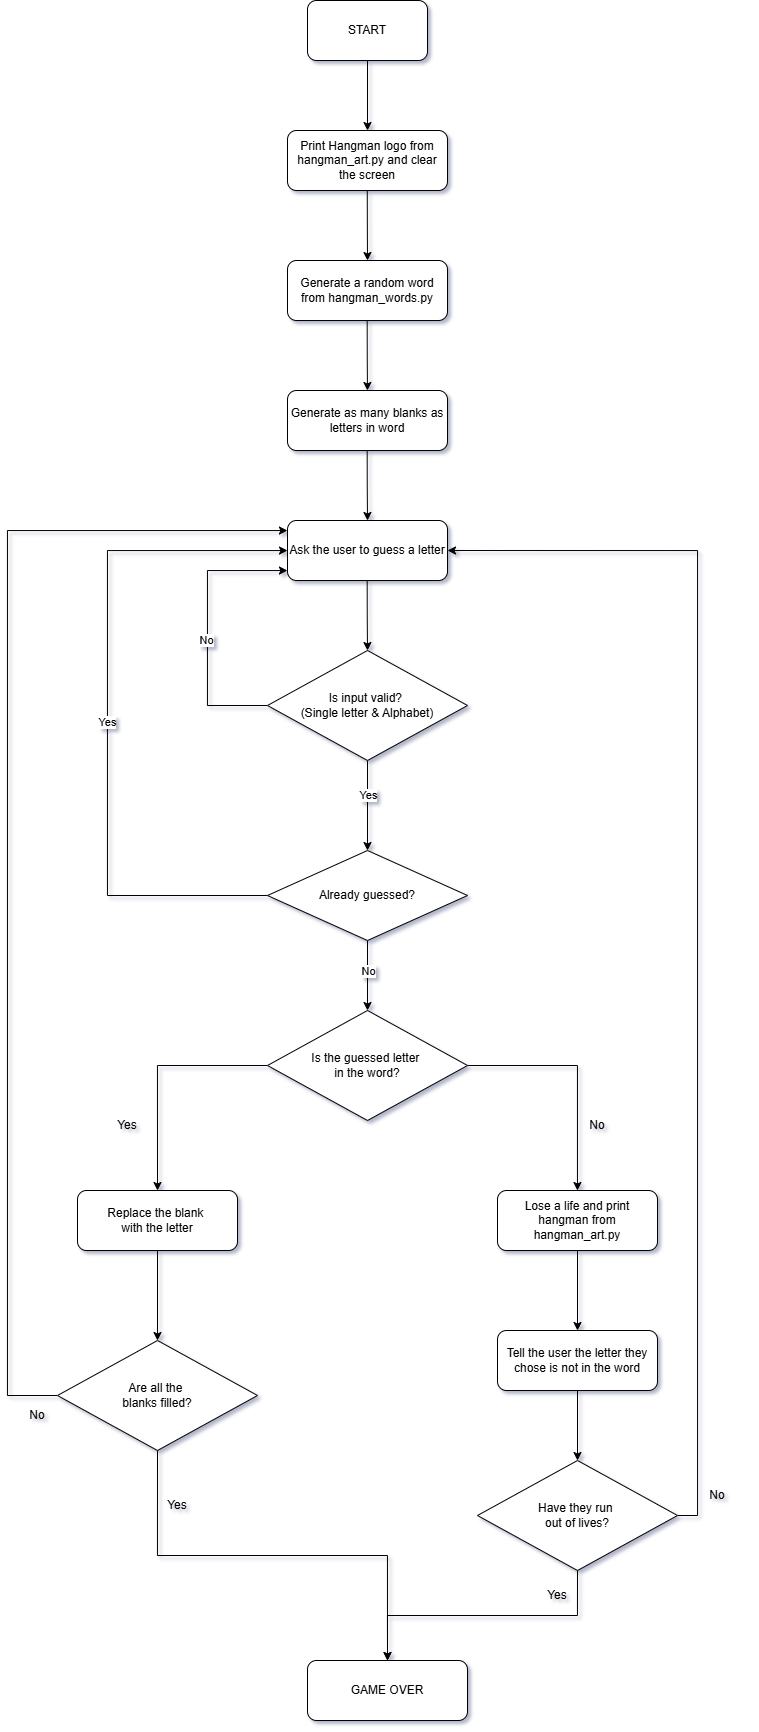

The diagram above was exported from draw.io. Its source (the exported page's mxGraphModel, read from the mxfile embedded in the PNG):
<mxGraphModel dx="1097" dy="555" grid="1" gridSize="10" guides="1" tooltips="1" connect="1" arrows="1" fold="1" page="1" pageScale="1" pageWidth="827" pageHeight="1169" math="0" shadow="0">
  <root>
    <mxCell id="0" />
    <mxCell id="1" parent="0" />
    <mxCell id="Qxo3DPENd-TTSD1cRUAN-4" parent="1" style="rounded=1;whiteSpace=wrap;html=1;" value="&lt;span style=&quot;color: rgb(0, 0, 0); background-color: rgb(255, 255, 255);&quot;&gt;Print Hangman logo from hangman_art.py and clear the screen&lt;/span&gt;" vertex="1">
      <mxGeometry height="60" width="160" x="320" y="170" as="geometry" />
    </mxCell>
    <mxCell id="Qxo3DPENd-TTSD1cRUAN-11" edge="1" parent="1" source="Qxo3DPENd-TTSD1cRUAN-5" style="edgeStyle=orthogonalEdgeStyle;rounded=0;orthogonalLoop=1;jettySize=auto;html=1;entryX=0.5;entryY=0;entryDx=0;entryDy=0;" target="Qxo3DPENd-TTSD1cRUAN-4">
      <mxGeometry relative="1" as="geometry">
        <Array as="points" />
        <mxPoint x="400" y="170" as="targetPoint" />
      </mxGeometry>
    </mxCell>
    <mxCell id="Qxo3DPENd-TTSD1cRUAN-5" parent="1" style="rounded=1;whiteSpace=wrap;html=1;" value="START" vertex="1">
      <mxGeometry height="60" width="120" x="340" y="40" as="geometry" />
    </mxCell>
    <mxCell id="LpaFPL20jbCbEhwvWUgk-3" parent="1" style="rounded=1;whiteSpace=wrap;html=1;" value="&lt;span style=&quot;color: rgb(0, 0, 0); background-color: rgb(255, 255, 255);&quot;&gt;Generate a random word from hangman_words.py&lt;/span&gt;" vertex="1">
      <mxGeometry height="60" width="160" x="320" y="300" as="geometry" />
    </mxCell>
    <mxCell id="LpaFPL20jbCbEhwvWUgk-6" edge="1" parent="1" style="edgeStyle=orthogonalEdgeStyle;rounded=0;orthogonalLoop=1;jettySize=auto;html=1;entryX=0.5;entryY=0;entryDx=0;entryDy=0;" target="LpaFPL20jbCbEhwvWUgk-3">
      <mxGeometry relative="1" as="geometry">
        <mxPoint x="399.76" y="230" as="sourcePoint" />
        <mxPoint x="399.76" y="300" as="targetPoint" />
      </mxGeometry>
    </mxCell>
    <mxCell id="LpaFPL20jbCbEhwvWUgk-9" parent="1" style="rounded=1;whiteSpace=wrap;html=1;" value="&lt;span style=&quot;color: rgb(0, 0, 0); background-color: rgb(255, 255, 255);&quot;&gt;Generate as many blanks as letters in word&lt;/span&gt;" vertex="1">
      <mxGeometry height="60" width="160" x="320" y="430" as="geometry" />
    </mxCell>
    <mxCell id="LpaFPL20jbCbEhwvWUgk-11" edge="1" parent="1" style="edgeStyle=orthogonalEdgeStyle;rounded=0;orthogonalLoop=1;jettySize=auto;html=1;" target="LpaFPL20jbCbEhwvWUgk-9">
      <mxGeometry relative="1" as="geometry">
        <mxPoint x="399.67" y="360" as="sourcePoint" />
        <mxPoint x="399.91" y="430" as="targetPoint" />
      </mxGeometry>
    </mxCell>
    <mxCell id="LpaFPL20jbCbEhwvWUgk-12" parent="1" style="rounded=1;whiteSpace=wrap;html=1;" value="&lt;span style=&quot;color: rgb(0, 0, 0); background-color: rgb(255, 255, 255);&quot;&gt;Ask the user to guess a letter&lt;/span&gt;" vertex="1">
      <mxGeometry height="60" width="160" x="320" y="560" as="geometry" />
    </mxCell>
    <mxCell id="LpaFPL20jbCbEhwvWUgk-13" edge="1" parent="1" style="edgeStyle=orthogonalEdgeStyle;rounded=0;orthogonalLoop=1;jettySize=auto;html=1;entryX=0.5;entryY=0;entryDx=0;entryDy=0;" target="LpaFPL20jbCbEhwvWUgk-12">
      <mxGeometry relative="1" as="geometry">
        <mxPoint x="399.67" y="490" as="sourcePoint" />
        <mxPoint x="400" y="560" as="targetPoint" />
      </mxGeometry>
    </mxCell>
    <mxCell id="LpaFPL20jbCbEhwvWUgk-18" edge="1" parent="1" style="edgeStyle=orthogonalEdgeStyle;rounded=0;orthogonalLoop=1;jettySize=auto;html=1;entryX=0.5;entryY=0;entryDx=0;entryDy=0;">
      <mxGeometry relative="1" as="geometry">
        <mxPoint x="399.67" y="620" as="sourcePoint" />
        <mxPoint x="400" y="690" as="targetPoint" />
      </mxGeometry>
    </mxCell>
    <mxCell id="LpaFPL20jbCbEhwvWUgk-23" edge="1" parent="1" source="LpaFPL20jbCbEhwvWUgk-20" style="edgeStyle=orthogonalEdgeStyle;rounded=0;orthogonalLoop=1;jettySize=auto;html=1;exitX=0;exitY=0.5;exitDx=0;exitDy=0;">
      <mxGeometry relative="1" as="geometry">
        <Array as="points">
          <mxPoint x="240" y="745" />
          <mxPoint x="240" y="610" />
          <mxPoint x="320" y="610" />
        </Array>
        <mxPoint x="320" y="610" as="targetPoint" />
      </mxGeometry>
    </mxCell>
    <mxCell id="LpaFPL20jbCbEhwvWUgk-24" connectable="0" parent="LpaFPL20jbCbEhwvWUgk-23" style="edgeLabel;html=1;align=center;verticalAlign=middle;resizable=0;points=[];" value="No" vertex="1">
      <mxGeometry relative="1" x="-0.1323" y="1" as="geometry">
        <mxPoint y="-7" as="offset" />
      </mxGeometry>
    </mxCell>
    <mxCell id="LpaFPL20jbCbEhwvWUgk-25" edge="1" parent="1" source="LpaFPL20jbCbEhwvWUgk-20" style="edgeStyle=orthogonalEdgeStyle;rounded=0;orthogonalLoop=1;jettySize=auto;html=1;exitX=0.5;exitY=1;exitDx=0;exitDy=0;entryX=0.5;entryY=0;entryDx=0;entryDy=0;" target="LpaFPL20jbCbEhwvWUgk-27">
      <mxGeometry relative="1" as="geometry">
        <mxPoint x="400.3809523809523" y="840" as="targetPoint" />
      </mxGeometry>
    </mxCell>
    <mxCell id="LpaFPL20jbCbEhwvWUgk-26" connectable="0" parent="LpaFPL20jbCbEhwvWUgk-25" style="edgeLabel;html=1;align=center;verticalAlign=middle;resizable=0;points=[];" value="Yes" vertex="1">
      <mxGeometry relative="1" x="-0.235" y="-2" as="geometry">
        <mxPoint x="2" as="offset" />
      </mxGeometry>
    </mxCell>
    <mxCell id="LpaFPL20jbCbEhwvWUgk-20" parent="1" style="rhombus;whiteSpace=wrap;html=1;" value="Is input valid?&amp;nbsp;&lt;div&gt;(Single letter &amp;amp; Alphabet)&lt;/div&gt;" vertex="1">
      <mxGeometry height="110" width="200" x="300" y="690" as="geometry" />
    </mxCell>
    <mxCell id="LpaFPL20jbCbEhwvWUgk-30" edge="1" parent="1" source="LpaFPL20jbCbEhwvWUgk-27" style="edgeStyle=orthogonalEdgeStyle;rounded=0;orthogonalLoop=1;jettySize=auto;html=1;" target="LpaFPL20jbCbEhwvWUgk-12">
      <mxGeometry relative="1" as="geometry">
        <Array as="points">
          <mxPoint x="140" y="935" />
          <mxPoint x="140" y="590" />
        </Array>
      </mxGeometry>
    </mxCell>
    <mxCell id="LpaFPL20jbCbEhwvWUgk-31" connectable="0" parent="LpaFPL20jbCbEhwvWUgk-30" style="edgeLabel;html=1;align=center;verticalAlign=middle;resizable=0;points=[];" value="Yes" vertex="1">
      <mxGeometry relative="1" x="-0.0263" as="geometry">
        <mxPoint as="offset" />
      </mxGeometry>
    </mxCell>
    <mxCell id="OpD3oHR_OK2nI8Jap4fe-1" edge="1" parent="1" source="LpaFPL20jbCbEhwvWUgk-27" style="edgeStyle=orthogonalEdgeStyle;rounded=0;orthogonalLoop=1;jettySize=auto;html=1;exitX=0.5;exitY=1;exitDx=0;exitDy=0;entryX=0.5;entryY=0;entryDx=0;entryDy=0;" target="LpaFPL20jbCbEhwvWUgk-28">
      <mxGeometry relative="1" as="geometry" />
    </mxCell>
    <mxCell id="OpD3oHR_OK2nI8Jap4fe-2" connectable="0" parent="OpD3oHR_OK2nI8Jap4fe-1" style="edgeLabel;html=1;align=center;verticalAlign=middle;resizable=0;points=[];" value="No" vertex="1">
      <mxGeometry relative="1" x="-0.2743" as="geometry">
        <mxPoint y="5" as="offset" />
      </mxGeometry>
    </mxCell>
    <mxCell id="LpaFPL20jbCbEhwvWUgk-27" parent="1" style="rhombus;whiteSpace=wrap;html=1;" value="Already guessed?" vertex="1">
      <mxGeometry height="90" width="200" x="300" y="890" as="geometry" />
    </mxCell>
    <mxCell id="OpD3oHR_OK2nI8Jap4fe-5" edge="1" parent="1" source="LpaFPL20jbCbEhwvWUgk-28" style="edgeStyle=orthogonalEdgeStyle;rounded=0;orthogonalLoop=1;jettySize=auto;html=1;" target="OpD3oHR_OK2nI8Jap4fe-3">
      <mxGeometry relative="1" as="geometry" />
    </mxCell>
    <mxCell id="OpD3oHR_OK2nI8Jap4fe-6" edge="1" parent="1" source="LpaFPL20jbCbEhwvWUgk-28" style="edgeStyle=orthogonalEdgeStyle;rounded=0;orthogonalLoop=1;jettySize=auto;html=1;exitX=0;exitY=0.5;exitDx=0;exitDy=0;entryX=0.5;entryY=0;entryDx=0;entryDy=0;" target="OpD3oHR_OK2nI8Jap4fe-4">
      <mxGeometry relative="1" as="geometry" />
    </mxCell>
    <mxCell id="LpaFPL20jbCbEhwvWUgk-28" parent="1" style="rhombus;whiteSpace=wrap;html=1;" value="Is the guessed letter&amp;nbsp;&lt;div&gt;in the word?&lt;/div&gt;" vertex="1">
      <mxGeometry height="110" width="200" x="300" y="1050" as="geometry" />
    </mxCell>
    <mxCell id="OpD3oHR_OK2nI8Jap4fe-21" edge="1" parent="1" source="OpD3oHR_OK2nI8Jap4fe-3" style="edgeStyle=orthogonalEdgeStyle;rounded=0;orthogonalLoop=1;jettySize=auto;html=1;" target="OpD3oHR_OK2nI8Jap4fe-18">
      <mxGeometry relative="1" as="geometry" />
    </mxCell>
    <mxCell id="OpD3oHR_OK2nI8Jap4fe-3" parent="1" style="rounded=1;whiteSpace=wrap;html=1;" value="&lt;span style=&quot;color: rgb(0, 0, 0); background-color: rgb(255, 255, 255);&quot;&gt;Lose a life and print hangman from hangman_art.py&lt;/span&gt;" vertex="1">
      <mxGeometry height="60" width="160" x="530" y="1230" as="geometry" />
    </mxCell>
    <mxCell id="OpD3oHR_OK2nI8Jap4fe-17" edge="1" parent="1" source="OpD3oHR_OK2nI8Jap4fe-4" style="edgeStyle=orthogonalEdgeStyle;rounded=0;orthogonalLoop=1;jettySize=auto;html=1;" target="OpD3oHR_OK2nI8Jap4fe-9">
      <mxGeometry relative="1" as="geometry" />
    </mxCell>
    <mxCell id="OpD3oHR_OK2nI8Jap4fe-4" parent="1" style="rounded=1;whiteSpace=wrap;html=1;" value="&lt;span style=&quot;color: rgb(0, 0, 0); background-color: rgb(255, 255, 255);&quot;&gt;Replace the blank&amp;nbsp;&lt;/span&gt;&lt;div&gt;&lt;span style=&quot;color: rgb(0, 0, 0); background-color: rgb(255, 255, 255);&quot;&gt;with the letter&lt;/span&gt;&lt;/div&gt;" vertex="1">
      <mxGeometry height="60" width="160" x="110" y="1230" as="geometry" />
    </mxCell>
    <mxCell id="OpD3oHR_OK2nI8Jap4fe-7" parent="1" style="text;html=1;whiteSpace=wrap;strokeColor=none;fillColor=none;align=center;verticalAlign=middle;rounded=0;" value="Yes" vertex="1">
      <mxGeometry height="30" width="60" x="130" y="1150" as="geometry" />
    </mxCell>
    <mxCell id="OpD3oHR_OK2nI8Jap4fe-8" parent="1" style="text;html=1;whiteSpace=wrap;strokeColor=none;fillColor=none;align=center;verticalAlign=middle;rounded=0;" value="No" vertex="1">
      <mxGeometry height="30" width="60" x="600" y="1150" as="geometry" />
    </mxCell>
    <mxCell id="OpD3oHR_OK2nI8Jap4fe-10" edge="1" parent="1" source="OpD3oHR_OK2nI8Jap4fe-9" style="edgeStyle=orthogonalEdgeStyle;rounded=0;orthogonalLoop=1;jettySize=auto;html=1;">
      <mxGeometry relative="1" as="geometry">
        <Array as="points">
          <mxPoint x="40" y="1435" />
          <mxPoint x="40" y="570" />
          <mxPoint x="320" y="570" />
        </Array>
        <mxPoint x="320" y="570" as="targetPoint" />
      </mxGeometry>
    </mxCell>
    <mxCell id="OpD3oHR_OK2nI8Jap4fe-15" edge="1" parent="1" source="OpD3oHR_OK2nI8Jap4fe-9" style="edgeStyle=orthogonalEdgeStyle;rounded=0;orthogonalLoop=1;jettySize=auto;html=1;exitX=0.5;exitY=1;exitDx=0;exitDy=0;entryX=0.5;entryY=0;entryDx=0;entryDy=0;" target="OpD3oHR_OK2nI8Jap4fe-26">
      <mxGeometry relative="1" as="geometry">
        <mxPoint x="410" y="1694" as="targetPoint" />
      </mxGeometry>
    </mxCell>
    <mxCell id="OpD3oHR_OK2nI8Jap4fe-9" parent="1" style="rhombus;whiteSpace=wrap;html=1;" value="Are all the&amp;nbsp;&lt;div&gt;blanks filled?&lt;/div&gt;" vertex="1">
      <mxGeometry height="110" width="200" x="90" y="1380" as="geometry" />
    </mxCell>
    <mxCell id="OpD3oHR_OK2nI8Jap4fe-11" parent="1" style="text;html=1;whiteSpace=wrap;strokeColor=none;fillColor=none;align=center;verticalAlign=middle;rounded=0;" value="No" vertex="1">
      <mxGeometry height="30" width="60" x="40" y="1440" as="geometry" />
    </mxCell>
    <mxCell id="OpD3oHR_OK2nI8Jap4fe-16" parent="1" style="text;html=1;whiteSpace=wrap;strokeColor=none;fillColor=none;align=center;verticalAlign=middle;rounded=0;" value="Yes" vertex="1">
      <mxGeometry height="30" width="60" x="180" y="1530" as="geometry" />
    </mxCell>
    <mxCell id="OpD3oHR_OK2nI8Jap4fe-20" edge="1" parent="1" source="OpD3oHR_OK2nI8Jap4fe-18" style="edgeStyle=orthogonalEdgeStyle;rounded=0;orthogonalLoop=1;jettySize=auto;html=1;" target="OpD3oHR_OK2nI8Jap4fe-19">
      <mxGeometry relative="1" as="geometry" />
    </mxCell>
    <mxCell id="OpD3oHR_OK2nI8Jap4fe-18" parent="1" style="rounded=1;whiteSpace=wrap;html=1;" value="&lt;span style=&quot;color: rgb(0, 0, 0); background-color: rgb(255, 255, 255);&quot;&gt;Tell the user the letter they chose is not in the word&lt;/span&gt;" vertex="1">
      <mxGeometry height="60" width="160" x="530" y="1370" as="geometry" />
    </mxCell>
    <mxCell id="OpD3oHR_OK2nI8Jap4fe-22" edge="1" parent="1" source="OpD3oHR_OK2nI8Jap4fe-19" style="edgeStyle=orthogonalEdgeStyle;rounded=0;orthogonalLoop=1;jettySize=auto;html=1;exitX=1;exitY=0.5;exitDx=0;exitDy=0;entryX=1;entryY=0.5;entryDx=0;entryDy=0;" target="LpaFPL20jbCbEhwvWUgk-12">
      <mxGeometry relative="1" as="geometry" />
    </mxCell>
    <mxCell id="OpD3oHR_OK2nI8Jap4fe-24" edge="1" parent="1" source="OpD3oHR_OK2nI8Jap4fe-19" style="edgeStyle=orthogonalEdgeStyle;rounded=0;orthogonalLoop=1;jettySize=auto;html=1;entryX=0.5;entryY=0;entryDx=0;entryDy=0;exitX=0.5;exitY=1;exitDx=0;exitDy=0;" target="OpD3oHR_OK2nI8Jap4fe-26">
      <mxGeometry relative="1" as="geometry">
        <mxPoint x="550" y="1580" as="sourcePoint" />
        <mxPoint x="450" y="1719" as="targetPoint" />
      </mxGeometry>
    </mxCell>
    <mxCell id="OpD3oHR_OK2nI8Jap4fe-19" parent="1" style="rhombus;whiteSpace=wrap;html=1;" value="Have they run&amp;nbsp;&lt;div&gt;out of lives?&lt;/div&gt;" vertex="1">
      <mxGeometry height="110" width="200" x="510" y="1500" as="geometry" />
    </mxCell>
    <mxCell id="OpD3oHR_OK2nI8Jap4fe-23" parent="1" style="text;html=1;whiteSpace=wrap;strokeColor=none;fillColor=none;align=center;verticalAlign=middle;rounded=0;" value="No" vertex="1">
      <mxGeometry height="30" width="60" x="720" y="1520" as="geometry" />
    </mxCell>
    <mxCell id="OpD3oHR_OK2nI8Jap4fe-25" parent="1" style="text;html=1;whiteSpace=wrap;strokeColor=none;fillColor=none;align=center;verticalAlign=middle;rounded=0;" value="Yes" vertex="1">
      <mxGeometry height="30" width="60" x="560" y="1620" as="geometry" />
    </mxCell>
    <mxCell id="OpD3oHR_OK2nI8Jap4fe-26" parent="1" style="rounded=1;whiteSpace=wrap;html=1;" value="GAME OVER" vertex="1">
      <mxGeometry height="60" width="160" x="340" y="1700" as="geometry" />
    </mxCell>
  </root>
</mxGraphModel>